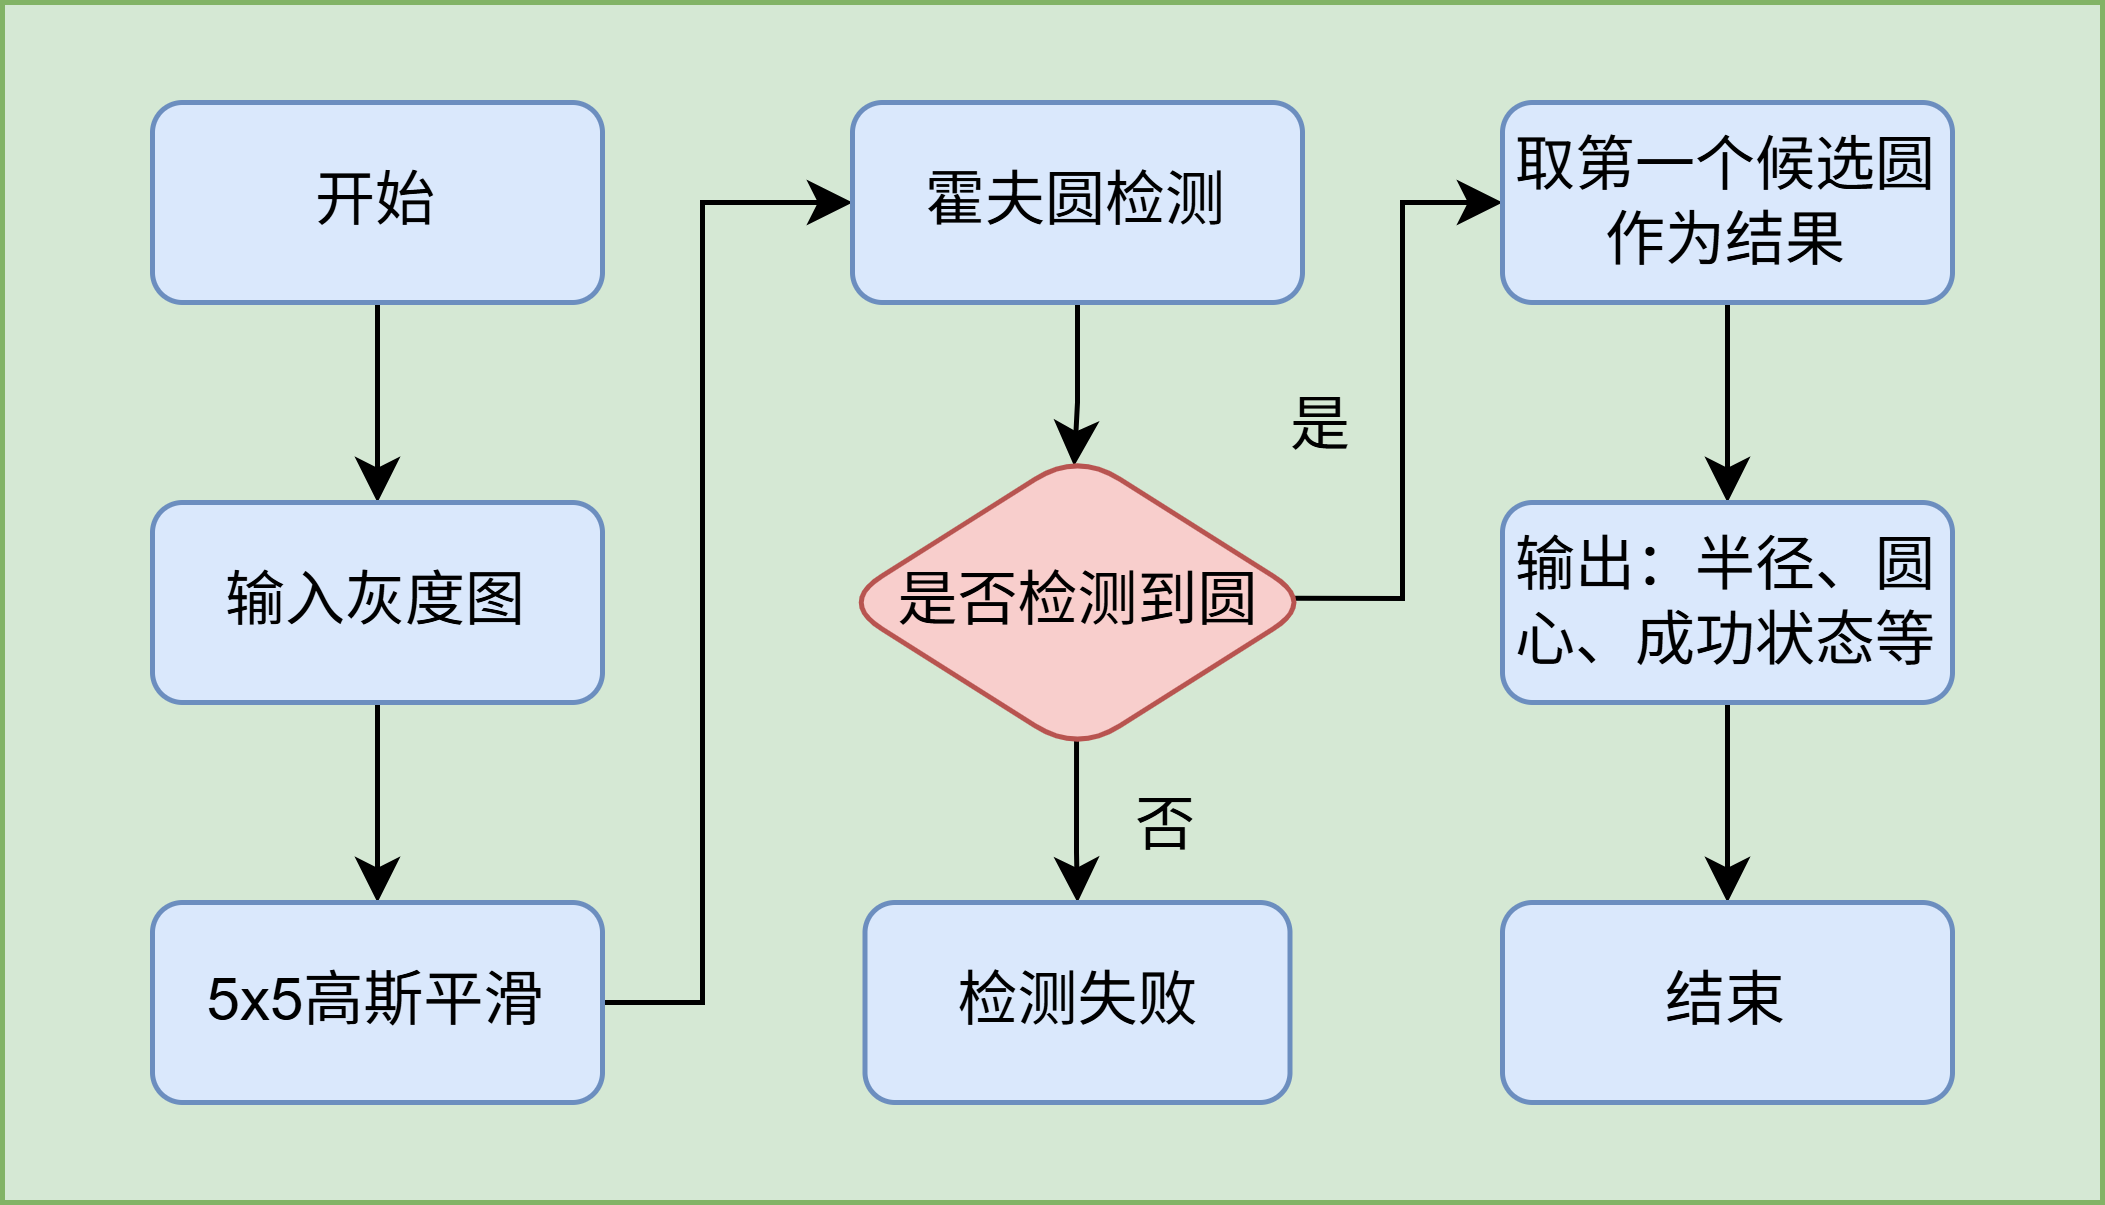

The diagram above was exported from draw.io. Its source (the exported page's mxGraphModel, read from the mxfile embedded in the PNG):
<mxGraphModel dx="485" dy="289" grid="1" gridSize="10" guides="1" tooltips="1" connect="1" arrows="1" fold="1" page="1" pageScale="1" pageWidth="827" pageHeight="1169" math="0" shadow="0">
  <root>
    <mxCell id="0" />
    <mxCell id="1" parent="0" />
    <mxCell id="4PxJr5AxU0dqwUFS0edn-20" parent="1" style="rounded=0;whiteSpace=wrap;html=1;fillColor=#d5e8d4;strokeColor=#82b366;" value="" vertex="1">
      <mxGeometry height="240" width="420" x="120" y="60" as="geometry" />
    </mxCell>
    <mxCell id="4PxJr5AxU0dqwUFS0edn-5" edge="1" parent="1" source="4PxJr5AxU0dqwUFS0edn-1" style="edgeStyle=orthogonalEdgeStyle;rounded=0;orthogonalLoop=1;jettySize=auto;html=1;" target="4PxJr5AxU0dqwUFS0edn-4" value="">
      <mxGeometry relative="1" as="geometry" />
    </mxCell>
    <mxCell id="4PxJr5AxU0dqwUFS0edn-1" parent="1" style="rounded=1;whiteSpace=wrap;html=1;fillColor=#dae8fc;strokeColor=#6c8ebf;" value="开始" vertex="1">
      <mxGeometry height="40" width="90" x="150" y="80" as="geometry" />
    </mxCell>
    <mxCell id="4PxJr5AxU0dqwUFS0edn-7" edge="1" parent="1" source="4PxJr5AxU0dqwUFS0edn-4" style="edgeStyle=orthogonalEdgeStyle;rounded=0;orthogonalLoop=1;jettySize=auto;html=1;" target="4PxJr5AxU0dqwUFS0edn-6" value="">
      <mxGeometry relative="1" as="geometry" />
    </mxCell>
    <mxCell id="4PxJr5AxU0dqwUFS0edn-4" parent="1" style="rounded=1;whiteSpace=wrap;html=1;fillColor=#dae8fc;strokeColor=#6c8ebf;" value="输入灰度图" vertex="1">
      <mxGeometry height="40" width="90" x="150" y="160" as="geometry" />
    </mxCell>
    <mxCell id="4PxJr5AxU0dqwUFS0edn-9" edge="1" parent="1" source="4PxJr5AxU0dqwUFS0edn-6" style="edgeStyle=orthogonalEdgeStyle;rounded=0;orthogonalLoop=1;jettySize=auto;html=1;" target="4PxJr5AxU0dqwUFS0edn-8" value="">
      <mxGeometry relative="1" as="geometry">
        <Array as="points">
          <mxPoint x="260" y="260" />
          <mxPoint x="260" y="100" />
        </Array>
      </mxGeometry>
    </mxCell>
    <mxCell id="4PxJr5AxU0dqwUFS0edn-6" parent="1" style="rounded=1;whiteSpace=wrap;html=1;fillColor=#dae8fc;strokeColor=#6c8ebf;" value="5x5高斯平滑" vertex="1">
      <mxGeometry height="40" width="90" x="150" y="240" as="geometry" />
    </mxCell>
    <mxCell id="4PxJr5AxU0dqwUFS0edn-11" edge="1" parent="1" source="4PxJr5AxU0dqwUFS0edn-8" style="edgeStyle=orthogonalEdgeStyle;rounded=0;orthogonalLoop=1;jettySize=auto;html=1;entryX=0.493;entryY=0.045;entryDx=0;entryDy=0;entryPerimeter=0;" target="4PxJr5AxU0dqwUFS0edn-10" value="">
      <mxGeometry relative="1" as="geometry" />
    </mxCell>
    <mxCell id="4PxJr5AxU0dqwUFS0edn-8" parent="1" style="rounded=1;whiteSpace=wrap;html=1;fillColor=#dae8fc;strokeColor=#6c8ebf;" value="霍夫圆检测" vertex="1">
      <mxGeometry height="40" width="90" x="290" y="80" as="geometry" />
    </mxCell>
    <mxCell id="4PxJr5AxU0dqwUFS0edn-13" edge="1" parent="1" source="4PxJr5AxU0dqwUFS0edn-10" style="edgeStyle=orthogonalEdgeStyle;rounded=0;orthogonalLoop=1;jettySize=auto;html=1;exitX=0.498;exitY=0.94;exitDx=0;exitDy=0;exitPerimeter=0;" target="4PxJr5AxU0dqwUFS0edn-12" value="">
      <mxGeometry relative="1" as="geometry" />
    </mxCell>
    <mxCell id="4PxJr5AxU0dqwUFS0edn-15" edge="1" parent="1" source="4PxJr5AxU0dqwUFS0edn-10" style="edgeStyle=orthogonalEdgeStyle;rounded=0;orthogonalLoop=1;jettySize=auto;html=1;exitX=0.951;exitY=0.486;exitDx=0;exitDy=0;exitPerimeter=0;" target="4PxJr5AxU0dqwUFS0edn-14" value="">
      <mxGeometry relative="1" as="geometry">
        <Array as="points">
          <mxPoint x="400" y="179" />
          <mxPoint x="400" y="100" />
        </Array>
      </mxGeometry>
    </mxCell>
    <mxCell id="4PxJr5AxU0dqwUFS0edn-10" parent="1" style="rhombus;whiteSpace=wrap;html=1;rounded=1;fillColor=#f8cecc;strokeColor=#b85450;" value="是否检测到圆" vertex="1">
      <mxGeometry height="60" width="95" x="287.5" y="150" as="geometry" />
    </mxCell>
    <mxCell id="4PxJr5AxU0dqwUFS0edn-12" parent="1" style="whiteSpace=wrap;html=1;rounded=1;fillColor=#dae8fc;strokeColor=#6c8ebf;" value="检测失败" vertex="1">
      <mxGeometry height="40" width="85" x="292.5" y="240" as="geometry" />
    </mxCell>
    <mxCell id="4PxJr5AxU0dqwUFS0edn-17" edge="1" parent="1" source="4PxJr5AxU0dqwUFS0edn-14" style="edgeStyle=orthogonalEdgeStyle;rounded=0;orthogonalLoop=1;jettySize=auto;html=1;" target="4PxJr5AxU0dqwUFS0edn-16" value="">
      <mxGeometry relative="1" as="geometry" />
    </mxCell>
    <mxCell id="4PxJr5AxU0dqwUFS0edn-14" parent="1" style="whiteSpace=wrap;html=1;rounded=1;fillColor=#dae8fc;strokeColor=#6c8ebf;" value="取第一个候选圆作为结果" vertex="1">
      <mxGeometry height="40" width="90" x="420" y="80" as="geometry" />
    </mxCell>
    <mxCell id="4PxJr5AxU0dqwUFS0edn-19" edge="1" parent="1" source="4PxJr5AxU0dqwUFS0edn-16" style="edgeStyle=orthogonalEdgeStyle;rounded=0;orthogonalLoop=1;jettySize=auto;html=1;" target="4PxJr5AxU0dqwUFS0edn-18" value="">
      <mxGeometry relative="1" as="geometry" />
    </mxCell>
    <mxCell id="4PxJr5AxU0dqwUFS0edn-16" parent="1" style="whiteSpace=wrap;html=1;rounded=1;fillColor=#dae8fc;strokeColor=#6c8ebf;" value="输出：半径、圆心、成功状态等" vertex="1">
      <mxGeometry height="40" width="90" x="420" y="160" as="geometry" />
    </mxCell>
    <mxCell id="4PxJr5AxU0dqwUFS0edn-18" parent="1" style="whiteSpace=wrap;html=1;rounded=1;fillColor=#dae8fc;strokeColor=#6c8ebf;" value="结束" vertex="1">
      <mxGeometry height="40" width="90" x="420" y="240" as="geometry" />
    </mxCell>
    <mxCell id="4PxJr5AxU0dqwUFS0edn-21" parent="1" style="text;html=1;whiteSpace=wrap;strokeColor=none;fillColor=none;align=center;verticalAlign=middle;rounded=0;" value="是" vertex="1">
      <mxGeometry height="30" width="60" x="354" y="130" as="geometry" />
    </mxCell>
    <mxCell id="4PxJr5AxU0dqwUFS0edn-23" parent="1" style="text;html=1;whiteSpace=wrap;strokeColor=none;fillColor=none;align=center;verticalAlign=middle;rounded=0;" value="否" vertex="1">
      <mxGeometry height="30" width="60" x="322.5" y="210" as="geometry" />
    </mxCell>
  </root>
</mxGraphModel>